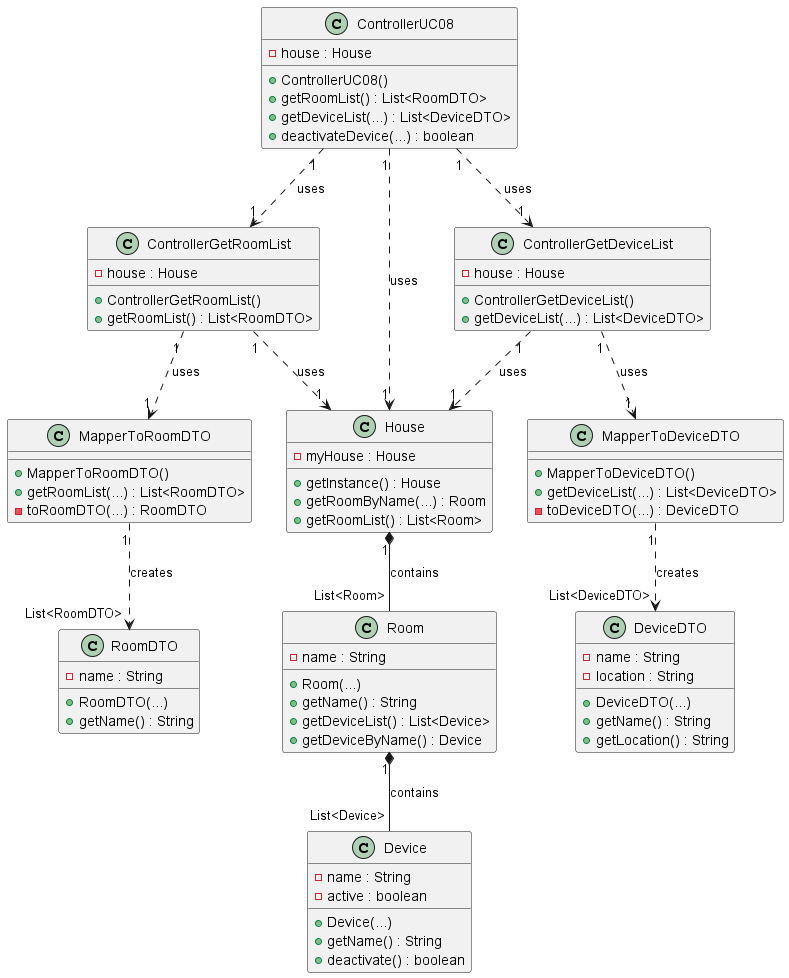

The diagram above was rendered by PlantUML. Its source (embedded in the PNG):
@startuml

class House {
  - myHouse : House
  
  + getInstance() : House
  + getRoomByName(...) : Room
  + getRoomList() : List<Room>
}

class Room {
  - name : String
  
  + Room(...)
  + getName() : String
  + getDeviceList() : List<Device>
  + getDeviceByName() : Device
}

class Device {
  - name : String
  - active : boolean
  
  + Device(...)
  + getName() : String
  + deactivate() : boolean
}

class DeviceDTO { 
  - name : String
  - location : String
  
  + DeviceDTO(...)
  + getName() : String
  + getLocation() : String
}

class RoomDTO {
    - name : String
  
    + RoomDTO(...)
    + getName() : String
}

class ControllerUC08 {
    - house : House
  
    + ControllerUC08()
    + getRoomList() : List<RoomDTO>
    + getDeviceList(...) : List<DeviceDTO>
    + deactivateDevice(...) : boolean
}

class ControllerGetRoomList {
    - house : House
  
    + ControllerGetRoomList()
    + getRoomList() : List<RoomDTO>
}

class ControllerGetDeviceList {
    - house : House
  
    + ControllerGetDeviceList()
    + getDeviceList(...) : List<DeviceDTO>
}

class MapperToRoomDTO {

    + MapperToRoomDTO()
    + getRoomList(...) : List<RoomDTO>
    - toRoomDTO(...) : RoomDTO
}

class MapperToDeviceDTO {

  + MapperToDeviceDTO()
  + getDeviceList(...) : List<DeviceDTO>
  - toDeviceDTO(...) : DeviceDTO
}

ControllerUC08 "1" ..> "1" ControllerGetRoomList : uses 
ControllerGetRoomList "1" ..> "1" MapperToRoomDTO : uses 
MapperToRoomDTO "1" ..> "List<RoomDTO>" RoomDTO : creates 
ControllerGetRoomList "1" ..> "1" House : uses 

ControllerUC08 "1" ..> "1" House : uses 
House "1" *-- "List<Room>" Room : contains 
Room "1" *-- "List<Device>" Device : contains 

ControllerUC08 "1" ..> "1" ControllerGetDeviceList : uses 
ControllerGetDeviceList "1" ..> "1" MapperToDeviceDTO : uses 
MapperToDeviceDTO "1" ..> "List<DeviceDTO>" DeviceDTO : creates 
ControllerGetDeviceList "1" ..> "1" House : uses 

@enduml